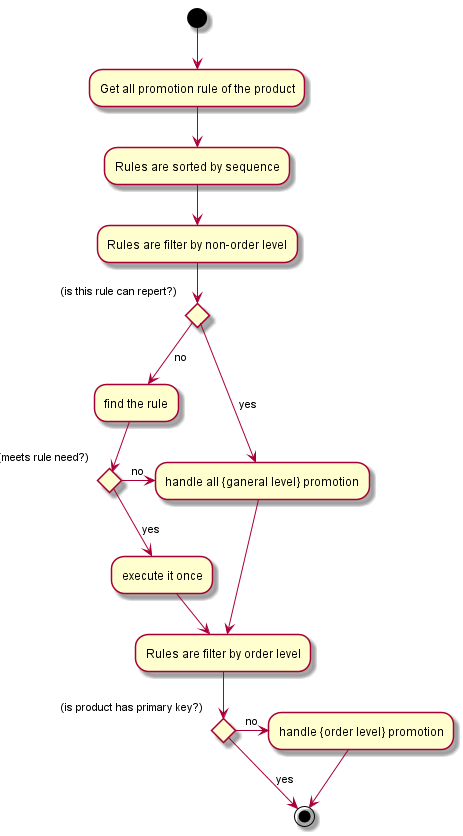

The diagram above was rendered by PlantUML. Its source (embedded in the PNG):
@startuml priclist activity diagram

    (*) --> "Get all promotion rule of the product"
    --> "Rules are sorted by sequence"
    --> "Rules are filter by non-order level"
    if (is this rule can repert?) then
        -right--> [yes] "handle all {ganeral level} promotion"
    else
        --> [no] "find the rule"
        if (meets rule need?) then
            --> [yes] "execute it once"
            --> "Rules are filter by order level"
        else
            -right--> [no] "handle all {ganeral level} promotion"
            --> "Rules are filter by order level"
        endif
    endif
    
    if (is product has primary key?) then
        --> [yes](*)
    else
        -right--> [no] "handle {order level} promotion"
        --> (*)
    endif

@enduml